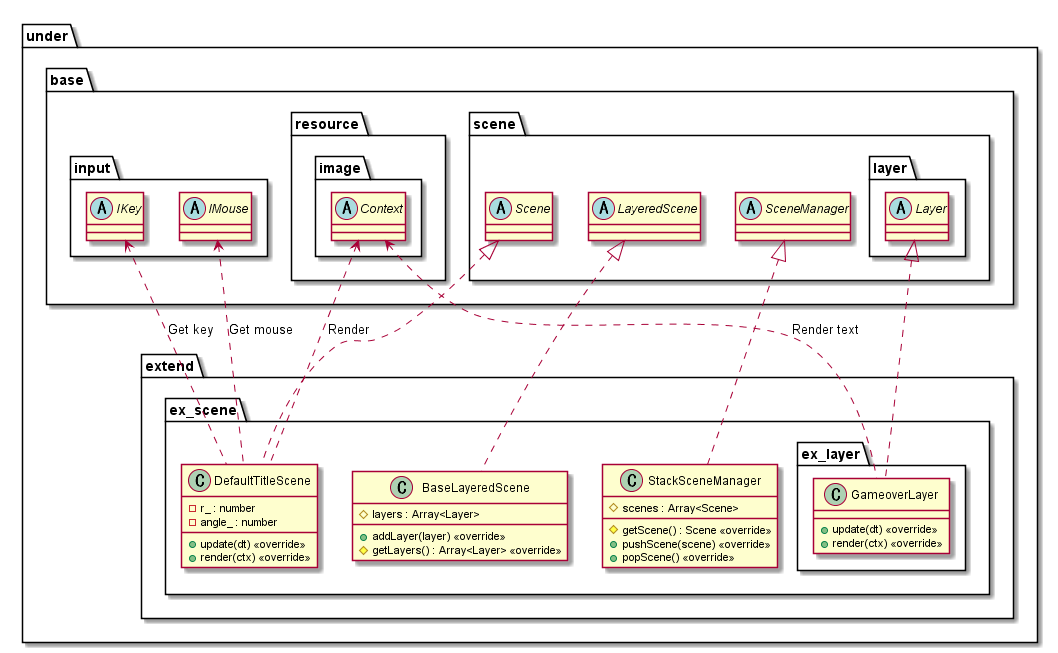

The diagram above was rendered by PlantUML. Its source (embedded in the PNG):
@startuml SceneExtend

package under {
    package extend {
        package ex_scene {
            class StackSceneManager {
                #scenes : Array<Scene>
                #getScene() : Scene <<override>>
                +pushScene(scene) <<override>>
                +popScene() <<override>>
            }
            class BaseLayeredScene {
                #layers : Array<Layer>
                +addLayer(layer) <<override>>
                #getLayers() : Array<Layer> <<override>>
            }
            class DefaultTitleScene {
                -r_ : number
                -angle_ : number
                +update(dt) <<override>>
                +render(ctx) <<override>>
            }

            package ex_layer {
                class GameoverLayer {
                    +update(dt) <<override>>
                    +render(ctx) <<override>>
                }
            }
        }
    }
}

package under {
    package base {
        package input {
            abstract IKey
            abstract IMouse
        }
        package resource {
            package image {
                abstract Context
            }
        }
        package scene {
            abstract Scene
            abstract LayeredScene
            abstract SceneManager
            package layer {
                abstract Layer
            }
        }
    }
}

Context <.. DefaultTitleScene : Render
IKey <.. DefaultTitleScene : Get key
IMouse <.. DefaultTitleScene : Get mouse
Context <.. GameoverLayer : Render text

SceneManager <|.. StackSceneManager
LayeredScene <|.. BaseLayeredScene
Scene <|.. DefaultTitleScene
Layer <|.. GameoverLayer

@enduml